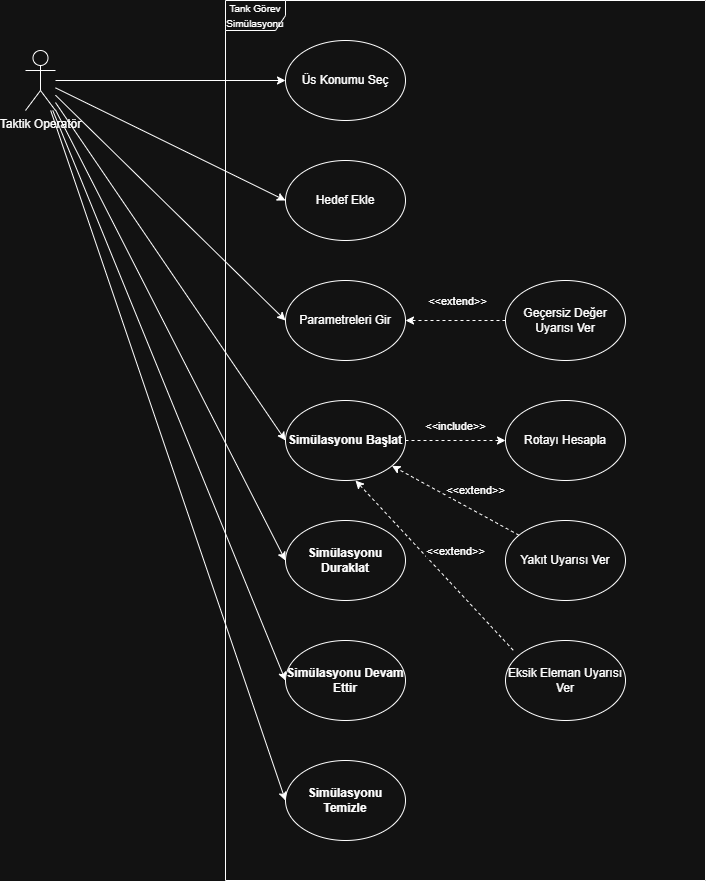

The diagram above was exported from draw.io. Its source (the exported page's mxGraphModel, read from the mxfile embedded in the PNG):
<mxGraphModel dx="1022" dy="564" grid="1" gridSize="10" guides="1" tooltips="1" connect="1" arrows="1" fold="1" page="1" pageScale="1" pageWidth="827" pageHeight="1169" math="0" shadow="0">
  <root>
    <mxCell id="0" />
    <mxCell id="1" parent="0" />
    <mxCell id="gx1-DlNdtAJICR_JO0o_-2" parent="1" style="shape=umlFrame;whiteSpace=wrap;html=1;pointerEvents=0;" value="&lt;font style=&quot;font-size: 10px;&quot;&gt;Tank Görev Simülasyonu&lt;/font&gt;" vertex="1">
      <mxGeometry height="880" width="480" x="240" y="160" as="geometry" />
    </mxCell>
    <mxCell id="gx1-DlNdtAJICR_JO0o_-3" parent="1" style="ellipse;whiteSpace=wrap;html=1;" value="Üs Konumu Seç" vertex="1">
      <mxGeometry height="80" width="120" x="300" y="200" as="geometry" />
    </mxCell>
    <mxCell id="gx1-DlNdtAJICR_JO0o_-4" parent="1" style="ellipse;whiteSpace=wrap;html=1;" value="Hedef Ekle" vertex="1">
      <mxGeometry height="80" width="120" x="300" y="320" as="geometry" />
    </mxCell>
    <mxCell id="gx1-DlNdtAJICR_JO0o_-5" parent="1" style="ellipse;whiteSpace=wrap;html=1;" value="Parametreleri Gir" vertex="1">
      <mxGeometry height="80" width="120" x="300" y="440" as="geometry" />
    </mxCell>
    <mxCell id="gx1-DlNdtAJICR_JO0o_-50" edge="1" parent="1" source="gx1-DlNdtAJICR_JO0o_-6" style="edgeStyle=none;rounded=0;orthogonalLoop=1;jettySize=auto;html=1;entryX=0;entryY=0.5;entryDx=0;entryDy=0;dashed=1;" target="gx1-DlNdtAJICR_JO0o_-43">
      <mxGeometry relative="1" as="geometry" />
    </mxCell>
    <mxCell id="gx1-DlNdtAJICR_JO0o_-53" connectable="0" parent="gx1-DlNdtAJICR_JO0o_-50" style="edgeLabel;html=1;align=center;verticalAlign=middle;resizable=0;points=[];" value="&amp;lt;&amp;lt;include&amp;gt;&amp;gt;" vertex="1">
      <mxGeometry relative="1" x="-0.012" y="2" as="geometry">
        <mxPoint y="-13" as="offset" />
      </mxGeometry>
    </mxCell>
    <mxCell id="gx1-DlNdtAJICR_JO0o_-6" parent="1" style="ellipse;whiteSpace=wrap;html=1;" value="&lt;b data-path-to-node=&quot;1&quot; data-index-in-node=&quot;63&quot;&gt;Simülasyonu Başlat&lt;/b&gt;" vertex="1">
      <mxGeometry height="80" width="120" x="300" y="560" as="geometry" />
    </mxCell>
    <mxCell id="gx1-DlNdtAJICR_JO0o_-7" parent="1" style="ellipse;whiteSpace=wrap;html=1;" value="&lt;b data-path-to-node=&quot;1&quot; data-index-in-node=&quot;85&quot;&gt;Simülasyonu Temizle&lt;/b&gt;" vertex="1">
      <mxGeometry height="80" width="120" x="300" y="920" as="geometry" />
    </mxCell>
    <mxCell id="gx1-DlNdtAJICR_JO0o_-45" edge="1" parent="1" source="gx1-DlNdtAJICR_JO0o_-36" style="edgeStyle=none;rounded=0;orthogonalLoop=1;jettySize=auto;html=1;entryX=0;entryY=0.5;entryDx=0;entryDy=0;" target="gx1-DlNdtAJICR_JO0o_-3">
      <mxGeometry relative="1" as="geometry" />
    </mxCell>
    <mxCell id="gx1-DlNdtAJICR_JO0o_-47" edge="1" parent="1" source="gx1-DlNdtAJICR_JO0o_-36" style="edgeStyle=none;rounded=0;orthogonalLoop=1;jettySize=auto;html=1;entryX=0;entryY=0.5;entryDx=0;entryDy=0;" target="gx1-DlNdtAJICR_JO0o_-5">
      <mxGeometry relative="1" as="geometry" />
    </mxCell>
    <mxCell id="gx1-DlNdtAJICR_JO0o_-48" edge="1" parent="1" source="gx1-DlNdtAJICR_JO0o_-36" style="edgeStyle=none;rounded=0;orthogonalLoop=1;jettySize=auto;html=1;entryX=0;entryY=0.5;entryDx=0;entryDy=0;" target="gx1-DlNdtAJICR_JO0o_-6">
      <mxGeometry relative="1" as="geometry" />
    </mxCell>
    <mxCell id="gx1-DlNdtAJICR_JO0o_-49" edge="1" parent="1" source="gx1-DlNdtAJICR_JO0o_-36" style="edgeStyle=none;rounded=0;orthogonalLoop=1;jettySize=auto;html=1;entryX=0;entryY=0.5;entryDx=0;entryDy=0;" target="gx1-DlNdtAJICR_JO0o_-7">
      <mxGeometry relative="1" as="geometry" />
    </mxCell>
    <mxCell id="gx1-DlNdtAJICR_JO0o_-51" edge="1" parent="1" source="gx1-DlNdtAJICR_JO0o_-36" style="edgeStyle=none;rounded=0;orthogonalLoop=1;jettySize=auto;html=1;entryX=0;entryY=0.5;entryDx=0;entryDy=0;" target="gx1-DlNdtAJICR_JO0o_-4">
      <mxGeometry relative="1" as="geometry" />
    </mxCell>
    <mxCell id="mpHfcKvfjf_rjhcDe7wr-2" edge="1" parent="1" source="gx1-DlNdtAJICR_JO0o_-36" style="edgeStyle=none;rounded=0;orthogonalLoop=1;jettySize=auto;html=1;entryX=0;entryY=0.5;entryDx=0;entryDy=0;" target="mpHfcKvfjf_rjhcDe7wr-1">
      <mxGeometry relative="1" as="geometry" />
    </mxCell>
    <mxCell id="mpHfcKvfjf_rjhcDe7wr-4" edge="1" parent="1" source="gx1-DlNdtAJICR_JO0o_-36" style="edgeStyle=none;rounded=0;orthogonalLoop=1;jettySize=auto;html=1;entryX=0;entryY=0.5;entryDx=0;entryDy=0;" target="mpHfcKvfjf_rjhcDe7wr-3">
      <mxGeometry relative="1" as="geometry" />
    </mxCell>
    <mxCell id="gx1-DlNdtAJICR_JO0o_-36" parent="1" style="shape=umlActor;verticalLabelPosition=bottom;verticalAlign=top;html=1;" value="Taktik Operatör" vertex="1">
      <mxGeometry height="60" width="30" x="40" y="210" as="geometry" />
    </mxCell>
    <mxCell id="gx1-DlNdtAJICR_JO0o_-43" parent="1" style="ellipse;whiteSpace=wrap;html=1;" value="Rotayı Hesapla" vertex="1">
      <mxGeometry height="80" width="120" x="520" y="560" as="geometry" />
    </mxCell>
    <mxCell id="gx1-DlNdtAJICR_JO0o_-57" edge="1" parent="1" source="gx1-DlNdtAJICR_JO0o_-54" style="edgeStyle=none;rounded=0;orthogonalLoop=1;jettySize=auto;html=1;dashed=1;" target="gx1-DlNdtAJICR_JO0o_-6">
      <mxGeometry relative="1" as="geometry" />
    </mxCell>
    <mxCell id="gx1-DlNdtAJICR_JO0o_-59" connectable="0" parent="gx1-DlNdtAJICR_JO0o_-57" style="edgeLabel;html=1;align=center;verticalAlign=middle;resizable=0;points=[];rotation=0;" value="&amp;lt;&amp;lt;extend&amp;gt;&amp;gt;" vertex="1">
      <mxGeometry relative="1" x="0.1652" y="-2" as="geometry">
        <mxPoint x="29" y="-3" as="offset" />
      </mxGeometry>
    </mxCell>
    <mxCell id="gx1-DlNdtAJICR_JO0o_-54" parent="1" style="ellipse;whiteSpace=wrap;html=1;" value="Yakıt Uyarısı Ver" vertex="1">
      <mxGeometry height="80" width="120" x="520" y="680" as="geometry" />
    </mxCell>
    <mxCell id="mpHfcKvfjf_rjhcDe7wr-1" parent="1" style="ellipse;whiteSpace=wrap;html=1;" value="&lt;b data-path-to-node=&quot;8,1,0&quot; data-index-in-node=&quot;74&quot;&gt;Simülasyonu Duraklat&lt;/b&gt;" vertex="1">
      <mxGeometry height="80" width="120" x="300" y="680" as="geometry" />
    </mxCell>
    <mxCell id="mpHfcKvfjf_rjhcDe7wr-3" parent="1" style="ellipse;whiteSpace=wrap;html=1;" value="&lt;b data-path-to-node=&quot;8,1,0&quot; data-index-in-node=&quot;74&quot;&gt;Simülasyonu Devam Ettir&lt;/b&gt;" vertex="1">
      <mxGeometry height="80" width="120" x="300" y="800" as="geometry" />
    </mxCell>
    <mxCell id="mpHfcKvfjf_rjhcDe7wr-6" edge="1" parent="1" source="mpHfcKvfjf_rjhcDe7wr-5" style="edgeStyle=none;rounded=0;orthogonalLoop=1;jettySize=auto;html=1;entryX=1;entryY=0.5;entryDx=0;entryDy=0;dashed=1;" target="gx1-DlNdtAJICR_JO0o_-5">
      <mxGeometry relative="1" as="geometry" />
    </mxCell>
    <mxCell id="mpHfcKvfjf_rjhcDe7wr-7" connectable="0" parent="mpHfcKvfjf_rjhcDe7wr-6" style="edgeLabel;html=1;align=center;verticalAlign=middle;resizable=0;points=[];" value="&amp;lt;&amp;lt;extend&amp;gt;&amp;gt;" vertex="1">
      <mxGeometry relative="1" x="0.0282" y="5" as="geometry">
        <mxPoint x="2" y="-25" as="offset" />
      </mxGeometry>
    </mxCell>
    <mxCell id="mpHfcKvfjf_rjhcDe7wr-5" parent="1" style="ellipse;whiteSpace=wrap;html=1;" value="Geçersiz Değer Uyarısı Ver" vertex="1">
      <mxGeometry height="80" width="120" x="520" y="440" as="geometry" />
    </mxCell>
    <mxCell id="Bc6J9XrMtcw2_OY75Pz9-1" parent="1" style="ellipse;whiteSpace=wrap;html=1;" value="Eksik Eleman Uyarısı Ver" vertex="1">
      <mxGeometry height="80" width="120" x="520" y="800" as="geometry" />
    </mxCell>
    <mxCell id="Bc6J9XrMtcw2_OY75Pz9-2" edge="1" parent="1" style="edgeStyle=none;rounded=0;orthogonalLoop=1;jettySize=auto;html=1;entryX=0.755;entryY=0.953;entryDx=0;entryDy=0;entryPerimeter=0;dashed=1;">
      <mxGeometry relative="1" as="geometry">
        <mxPoint x="527.7582282933098" y="809.7743933520735" as="sourcePoint" />
        <mxPoint x="369.9999999999999" y="640" as="targetPoint" />
      </mxGeometry>
    </mxCell>
    <mxCell id="Bc6J9XrMtcw2_OY75Pz9-3" connectable="0" parent="Bc6J9XrMtcw2_OY75Pz9-2" style="edgeLabel;html=1;align=center;verticalAlign=middle;resizable=0;points=[];" value="&amp;lt;&amp;lt;extend&amp;gt;&amp;gt;" vertex="1">
      <mxGeometry relative="1" x="0.0084" y="-1" as="geometry">
        <mxPoint x="21" y="-13" as="offset" />
      </mxGeometry>
    </mxCell>
  </root>
</mxGraphModel>